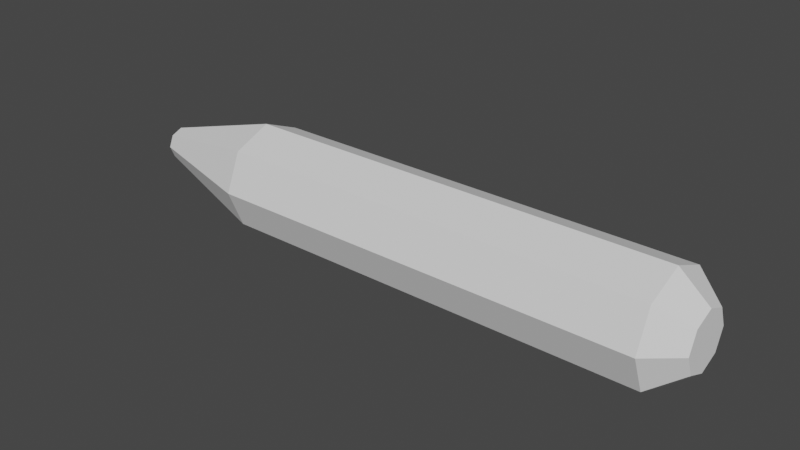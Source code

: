 # Source: snake.blend  (saved by Blender 2.82.7; exported with 4.5.12 LTS)
import bpy
from mathutils import Matrix  # noqa: F401  (used for matrix-valued properties, if any)

bpy.ops.wm.read_factory_settings(use_empty=True)
scene = bpy.context.scene
scene.name = 'Scene'

# ---- collections
col_collection = bpy.data.collections.new('Collection'); scene.collection.children.link(col_collection)

# ---- world
world_world = bpy.data.worlds.new('World'); scene.world = world_world
world_world.use_nodes = True; world_world.node_tree.nodes.clear()
_N = world_world.node_tree.nodes; _L = world_world.node_tree.links
n0 = _N.new('ShaderNodeOutputWorld'); n0.name = 'World Output'; n0.location = (300, 300)
n1 = _N.new('ShaderNodeBackground'); n1.name = 'Background'; n1.location = (10, 300)
n1.inputs[0].default_value = (0.05088, 0.05088, 0.05088, 1.0)
_L.new(n1.outputs[0], n0.inputs[0])
n0.is_active_output = True
world_world.color = (0.05088, 0.05088, 0.05088)
world_world.use_sun_shadow = False
world_world.sun_shadow_jitter_overblur = 0.0

# ---- meshes
me_cylinder = bpy.data.meshes.new('Cylinder')
me_cylinder.from_pydata([(-3.0, -1.311e-07, 3.0), (3.0, 1.311e-07, 3.0), (-3.0, 2.121, 2.121), (3.0, 2.121, 2.121), (-3.0, 3.0, -1.066e-14), (3.0, 3.0, -2.623e-07), (-3.0, 2.121, -2.121), (3.0, 2.121, -2.121), (-3.0, -3.934e-07, -3.0), (3.0, -1.311e-07, -3.0), (-3.0, -2.121, -2.121), (3.0, -2.121, -2.121), (-3.0, -3.0, 1.669e-07), (3.0, -3.0, -9.536e-08), (-3.0, -2.121, 2.121), (3.0, -2.121, 2.121), (9.0, 2.121, 2.121), (9.0, 1.311e-07, 3.0), (9.0, 3.0, -2.623e-07), (9.0, 2.121, -2.121), (9.0, -1.311e-07, -3.0), (9.0, -2.121, -2.121), (9.0, -3.0, -9.536e-08), (9.0, -2.121, 2.121), (-9.0, -1.311e-07, 3.0), (-9.0, 2.121, 2.121), (-9.0, 3.0, -1.066e-14), (-9.0, 2.121, -2.121), (-9.0, -3.934e-07, -3.0), (-9.0, -2.121, -2.121), (-9.0, -3.0, 1.669e-07), (-9.0, -2.121, 2.121), (-16.19, 1.984e-08, 0.9079), (-16.19, 0.642, 0.642), (-16.19, 0.9079, -3.226e-15), (-16.19, 0.642, -0.642), (-16.19, -5.953e-08, -0.9079), (-16.19, -0.642, -0.642), (-16.19, -0.9079, 5.051e-08), (-16.19, -0.642, 0.642), (15.0, 2.121, 2.121), (15.0, 1.311e-07, 3.0), (15.0, 3.0, -2.623e-07), (15.0, 2.121, -2.121), (15.0, -1.311e-07, -3.0), (15.0, -2.121, -2.121), (15.0, -3.0, -9.536e-08), (15.0, -2.121, 2.121), (16.64, 1.121, 1.121), (16.64, 6.088e-08, 1.586), (16.64, 1.586, -1.386e-07), (16.64, 1.121, -1.121), (16.64, -7.774e-08, -1.586), (16.64, -1.121, -1.121), (16.64, -1.586, -5.04e-08), (16.64, -1.121, 1.121)], [], [(1, 2, 0), (3, 4, 2), (5, 6, 4), (7, 8, 6), (9, 10, 8), (11, 12, 10), (15, 22, 23), (13, 14, 12), (15, 0, 14), (8, 27, 6), (16, 42, 18), (3, 18, 5), (9, 21, 11), (15, 17, 1), (1, 16, 3), (5, 19, 7), (11, 22, 13), (7, 20, 9), (24, 39, 31), (14, 30, 12), (4, 25, 2), (10, 28, 8), (0, 31, 14), (2, 24, 0), (6, 26, 4), (12, 29, 10), (34, 38, 39), (30, 37, 29), (28, 35, 27), (26, 33, 25), (30, 39, 38), (29, 36, 28), (27, 34, 26), (25, 32, 24), (47, 54, 55), (22, 47, 23), (20, 45, 21), (18, 43, 19), (17, 40, 16), (23, 41, 17), (21, 46, 22), (19, 44, 20), (35, 36, 37), (55, 54, 50), (45, 52, 53), (43, 50, 51), (40, 49, 48), (47, 49, 41), (45, 54, 46), (43, 52, 44), (40, 50, 42), (54, 52, 51), (1, 3, 2), (3, 5, 4), (5, 7, 6), (7, 9, 8), (9, 11, 10), (11, 13, 12), (15, 13, 22), (13, 15, 14), (15, 1, 0), (8, 28, 27), (16, 40, 42), (3, 16, 18), (9, 20, 21), (15, 23, 17), (1, 17, 16), (5, 18, 19), (11, 21, 22), (7, 19, 20), (24, 32, 39), (14, 31, 30), (4, 26, 25), (10, 29, 28), (0, 24, 31), (2, 25, 24), (6, 27, 26), (12, 30, 29), (39, 32, 33), (33, 34, 39), (30, 38, 37), (28, 36, 35), (26, 34, 33), (30, 31, 39), (29, 37, 36), (27, 35, 34), (25, 33, 32), (47, 46, 54), (22, 46, 47), (20, 44, 45), (18, 42, 43), (17, 41, 40), (23, 47, 41), (21, 45, 46), (19, 43, 44), (37, 38, 34), (34, 35, 37), (50, 48, 49), (49, 55, 50), (45, 44, 52), (43, 42, 50), (40, 41, 49), (47, 55, 49), (45, 53, 54), (43, 51, 52), (40, 48, 50), (51, 50, 54), (54, 53, 52)])
_uv = me_cylinder.uv_layers.new(name='UVMap')
_uv.uv.foreach_set('vector', [0.299, 0.4224, 0.3673, 0.6158, 0.2987, 0.6131, 0.3676, 0.421, 0.3993, 0.6172, 0.3673, 0.6158, 6.318e-05, 0.4223, 0.03593, 0.618, 0.00439, 0.6197, 0.03221, 0.4227, 0.1041, 0.6145, 0.03593, 0.618, 0.1017, 0.4233, 0.1709, 0.6123, 0.1041, 0.6145, 0.1699, 0.4237, 0.2006, 0.6119, 0.1709, 0.6123, 0.2313, 0.4234, 0.2024, 0.2392, 0.2295, 0.2389, 0.2006, 0.4236, 0.2315, 0.612, 0.2006, 0.6119, 0.2313, 0.4234, 0.2987, 0.6131, 0.2315, 0.612, 0.1041, 0.6145, 0.05193, 0.8062, 0.03593, 0.618, 0.3591, 0.2291, 0.3569, 0.03584, 0.3901, 0.2258, 0.3676, 0.421, 0.3901, 0.2258, 0.3993, 0.4203, 0.1017, 0.4233, 0.172, 0.2384, 0.1699, 0.4237, 0.2313, 0.4234, 0.2927, 0.2354, 0.299, 0.4224, 0.299, 0.4224, 0.3591, 0.2291, 0.3676, 0.421, 6.318e-05, 0.4223, 0.04077, 0.2274, 0.03221, 0.4227, 0.1699, 0.4237, 0.2024, 0.2392, 0.2006, 0.4236, 0.03221, 0.4227, 0.1077, 0.2348, 0.1017, 0.4233, 0.2867, 0.7945, 0.2098, 0.9836, 0.2275, 0.7838, 0.2315, 0.612, 0.2022, 0.7804, 0.2006, 0.6119, 0.3993, 0.6172, 0.351, 0.8067, 0.3673, 0.6158, 0.1709, 0.6123, 0.1166, 0.7941, 0.1041, 0.6145, 0.2987, 0.6131, 0.2275, 0.7838, 0.2315, 0.612, 0.3673, 0.6158, 0.2867, 0.7945, 0.2987, 0.6131, 0.03593, 0.618, 0.02184, 0.8128, 0.00439, 0.6197, 0.2006, 0.6119, 0.1766, 0.7836, 0.1709, 0.6123, 0.2499, 0.9999, 0.2013, 0.9845, 0.2098, 0.9836, 0.2022, 0.7804, 0.1928, 0.9835, 0.1766, 0.7836, 0.1166, 0.7941, 0.1593, 0.9937, 0.05193, 0.8062, 0.381, 0.8134, 0.2432, 0.994, 0.351, 0.8067, 0.2022, 0.7804, 0.2098, 0.9836, 0.2013, 0.9845, 0.1766, 0.7836, 0.1758, 0.9875, 0.1166, 0.7941, 0.05193, 0.8062, 0.1526, 0.9996, 0.02184, 0.8128, 0.351, 0.8067, 0.2268, 0.9877, 0.2867, 0.7945, 0.2196, 0.09355, 0.2035, 0.04348, 0.2194, 0.04305, 0.2024, 0.2392, 0.2196, 0.09355, 0.2295, 0.2389, 0.1077, 0.2348, 0.1844, 0.09279, 0.172, 0.2384, 0.008855, 0.2233, 0.08122, 0.04329, 0.04077, 0.2274, 0.2927, 0.2354, 0.3268, 0.04864, 0.3591, 0.2291, 0.2295, 0.2389, 0.2682, 0.07276, 0.2927, 0.2354, 0.172, 0.2384, 0.2017, 0.09953, 0.2024, 0.2392, 0.04077, 0.2274, 0.138, 0.06947, 0.1077, 0.2348, 0.1593, 0.9937, 0.1758, 0.9875, 0.1928, 0.9835, 0.2194, 0.04305, 0.2035, 0.04348, 0.2868, 0.003573, 0.1844, 0.09279, 0.1594, 0.02922, 0.1875, 0.04201, 0.08122, 0.04329, 0.1224, 6.318e-05, 0.1327, 0.01292, 0.3268, 0.04864, 0.2483, 0.03139, 0.2759, 0.01609, 0.2196, 0.09355, 0.2483, 0.03139, 0.2682, 0.07276, 0.1844, 0.09279, 0.2035, 0.04348, 0.2017, 0.09953, 0.08122, 0.04329, 0.1594, 0.02922, 0.138, 0.06947, 0.3268, 0.04864, 0.2868, 0.003573, 0.3569, 0.03584, 0.2035, 0.04348, 0.1594, 0.02922, 0.1327, 0.01292, 0.299, 0.4224, 0.3676, 0.421, 0.3673, 0.6158, 0.3676, 0.421, 0.3993, 0.4203, 0.3993, 0.6172, 6.318e-05, 0.4223, 0.03221, 0.4227, 0.03593, 0.618, 0.03221, 0.4227, 0.1017, 0.4233, 0.1041, 0.6145, 0.1017, 0.4233, 0.1699, 0.4237, 0.1709, 0.6123, 0.1699, 0.4237, 0.2006, 0.4236, 0.2006, 0.6119, 0.2313, 0.4234, 0.2006, 0.4236, 0.2024, 0.2392, 0.2006, 0.4236, 0.2313, 0.4234, 0.2315, 0.612, 0.2313, 0.4234, 0.299, 0.4224, 0.2987, 0.6131, 0.1041, 0.6145, 0.1166, 0.7941, 0.05193, 0.8062, 0.3591, 0.2291, 0.3268, 0.04864, 0.3569, 0.03584, 0.3676, 0.421, 0.3591, 0.2291, 0.3901, 0.2258, 0.1017, 0.4233, 0.1077, 0.2348, 0.172, 0.2384, 0.2313, 0.4234, 0.2295, 0.2389, 0.2927, 0.2354, 0.299, 0.4224, 0.2927, 0.2354, 0.3591, 0.2291, 6.318e-05, 0.4223, 0.008855, 0.2233, 0.04077, 0.2274, 0.1699, 0.4237, 0.172, 0.2384, 0.2024, 0.2392, 0.03221, 0.4227, 0.04077, 0.2274, 0.1077, 0.2348, 0.2867, 0.7945, 0.2268, 0.9877, 0.2098, 0.9836, 0.2315, 0.612, 0.2275, 0.7838, 0.2022, 0.7804, 0.3993, 0.6172, 0.381, 0.8134, 0.351, 0.8067, 0.1709, 0.6123, 0.1766, 0.7836, 0.1166, 0.7941, 0.2987, 0.6131, 0.2867, 0.7945, 0.2275, 0.7838, 0.3673, 0.6158, 0.351, 0.8067, 0.2867, 0.7945, 0.03593, 0.618, 0.05193, 0.8062, 0.02184, 0.8128, 0.2006, 0.6119, 0.2022, 0.7804, 0.1766, 0.7836, 0.2098, 0.9836, 0.2268, 0.9877, 0.2432, 0.994, 0.2432, 0.994, 0.2499, 0.9999, 0.2098, 0.9836, 0.2022, 0.7804, 0.2013, 0.9845, 0.1928, 0.9835, 0.1166, 0.7941, 0.1758, 0.9875, 0.1593, 0.9937, 0.381, 0.8134, 0.2499, 0.9999, 0.2432, 0.994, 0.2022, 0.7804, 0.2275, 0.7838, 0.2098, 0.9836, 0.1766, 0.7836, 0.1928, 0.9835, 0.1758, 0.9875, 0.05193, 0.8062, 0.1593, 0.9937, 0.1526, 0.9996, 0.351, 0.8067, 0.2432, 0.994, 0.2268, 0.9877, 0.2196, 0.09355, 0.2017, 0.09953, 0.2035, 0.04348, 0.2024, 0.2392, 0.2017, 0.09953, 0.2196, 0.09355, 0.1077, 0.2348, 0.138, 0.06947, 0.1844, 0.09279, 0.008855, 0.2233, 0.05178, 0.02948, 0.08122, 0.04329, 0.2927, 0.2354, 0.2682, 0.07276, 0.3268, 0.04864, 0.2295, 0.2389, 0.2196, 0.09355, 0.2682, 0.07276, 0.172, 0.2384, 0.1844, 0.09279, 0.2017, 0.09953, 0.04077, 0.2274, 0.08122, 0.04329, 0.138, 0.06947, 0.1928, 0.9835, 0.2013, 0.9845, 0.1526, 0.9996, 0.1526, 0.9996, 0.1593, 0.9937, 0.1928, 0.9835, 0.2868, 0.003573, 0.2759, 0.01609, 0.2483, 0.03139, 0.2483, 0.03139, 0.2194, 0.04305, 0.2868, 0.003573, 0.1844, 0.09279, 0.138, 0.06947, 0.1594, 0.02922, 0.08122, 0.04329, 0.05178, 0.02948, 0.1224, 6.318e-05, 0.3268, 0.04864, 0.2682, 0.07276, 0.2483, 0.03139, 0.2196, 0.09355, 0.2194, 0.04305, 0.2483, 0.03139, 0.1844, 0.09279, 0.1875, 0.04201, 0.2035, 0.04348, 0.08122, 0.04329, 0.1327, 0.01292, 0.1594, 0.02922, 0.3268, 0.04864, 0.2759, 0.01609, 0.2868, 0.003573, 0.1327, 0.01292, 0.1224, 6.318e-05, 0.2035, 0.04348, 0.2035, 0.04348, 0.1875, 0.04201, 0.1594, 0.02922])
me_cylinder.use_remesh_fix_poles = True
me_cylinder.use_remesh_preserve_attributes = False
me_cylinder.use_mirror_vertex_groups = False
me_cylinder.update()
arm_armature = bpy.data.armatures.new('Armature')  # bones are not reproduced

# ---- objects
ob_cylinder = bpy.data.objects.new('Cylinder', me_cylinder)
ob_armature = bpy.data.objects.new('Armature', arm_armature)

# ---- transforms, parenting, visibility, modifiers, constraints
ob_cylinder.location = (0.0, 0.0, 3.0)
ob_cylinder.lineart.crease_threshold = 0.0
ob_armature.location = (-13.92, -1.364, 3.492)
ob_armature.show_in_front = True
ob_armature.lineart.crease_threshold = 0.0

# ---- collection membership
col_collection.objects.link(ob_cylinder)
col_collection.objects.link(ob_armature)

# ---- scene / render settings (as saved in the file)
scene.frame_start = 1; scene.frame_end = 250; scene.frame_set(1)
scene.render.engine = 'BLENDER_EEVEE_NEXT'
scene.cycles.use_denoising = False
scene.cycles.samples = 128
scene.cycles.sampling_pattern = 'TABULATED_SOBOL'
scene.cycles.use_adaptive_sampling = False
scene.cycles.use_light_tree = False
scene.view_settings.view_transform = 'Filmic'
bpy.context.view_layer.update()

# ---- added for rendering (the .blend has no active camera and no usable light): camera, sun
cam_auto = bpy.data.cameras.new('AutoCamera')
cam_auto.lens = 50.0
cam_auto.sensor_width = 36.0
cam_auto.clip_end = 1000.0
ob_auto_camera = bpy.data.objects.new('AutoCamera', cam_auto)
scene.collection.objects.link(ob_auto_camera)
ob_auto_camera.location = (31.5939, -37.6419, 28.0946)
ob_auto_camera.rotation_euler = (1.09748, -7.21219e-08, 0.694738)
scene.camera = ob_auto_camera
light_auto_sun = bpy.data.lights.new('AutoSun', 'SUN')
light_auto_sun.energy = 3.0
light_auto_sun.angle = 0.0523599
ob_auto_sun = bpy.data.objects.new('AutoSun', light_auto_sun)
scene.collection.objects.link(ob_auto_sun)
ob_auto_sun.rotation_euler = (0.872665, 0.174533, 0.523599)
bpy.context.view_layer.update()
